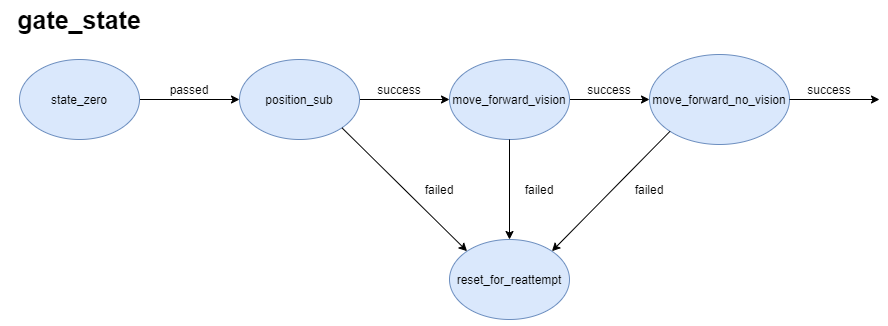

The diagram above was exported from draw.io. Its source (the exported page's mxGraphModel, read from the mxfile embedded in the PNG):
<mxGraphModel dx="1038" dy="548" grid="1" gridSize="10" guides="1" tooltips="1" connect="1" arrows="1" fold="1" page="1" pageScale="1" pageWidth="850" pageHeight="1100" math="0" shadow="0">
  <root>
    <mxCell id="0" />
    <mxCell id="1" parent="0" />
    <mxCell id="-JYJSCJ59kDx7XVxSdMY-14" style="edgeStyle=orthogonalEdgeStyle;rounded=0;orthogonalLoop=1;jettySize=auto;html=1;exitX=1;exitY=0.5;exitDx=0;exitDy=0;entryX=0;entryY=0.5;entryDx=0;entryDy=0;" parent="1" source="-JYJSCJ59kDx7XVxSdMY-1" target="-JYJSCJ59kDx7XVxSdMY-3" edge="1">
      <mxGeometry relative="1" as="geometry" />
    </mxCell>
    <mxCell id="-JYJSCJ59kDx7XVxSdMY-1" value="" style="ellipse;whiteSpace=wrap;html=1;fillColor=#dae8fc;strokeColor=#6c8ebf;" parent="1" vertex="1">
      <mxGeometry x="50" y="80" width="120" height="80" as="geometry" />
    </mxCell>
    <mxCell id="-JYJSCJ59kDx7XVxSdMY-2" value="state_zero" style="text;html=1;strokeColor=none;fillColor=none;align=center;verticalAlign=middle;whiteSpace=wrap;rounded=0;" parent="1" vertex="1">
      <mxGeometry x="90" y="110" width="40" height="20" as="geometry" />
    </mxCell>
    <mxCell id="-JYJSCJ59kDx7XVxSdMY-15" style="edgeStyle=orthogonalEdgeStyle;rounded=0;orthogonalLoop=1;jettySize=auto;html=1;exitX=1;exitY=0.5;exitDx=0;exitDy=0;entryX=0;entryY=0.5;entryDx=0;entryDy=0;" parent="1" source="-JYJSCJ59kDx7XVxSdMY-3" target="-JYJSCJ59kDx7XVxSdMY-5" edge="1">
      <mxGeometry relative="1" as="geometry" />
    </mxCell>
    <mxCell id="-JYJSCJ59kDx7XVxSdMY-3" value="" style="ellipse;whiteSpace=wrap;html=1;fillColor=#dae8fc;strokeColor=#6c8ebf;" parent="1" vertex="1">
      <mxGeometry x="270" y="80" width="120" height="80" as="geometry" />
    </mxCell>
    <mxCell id="-JYJSCJ59kDx7XVxSdMY-4" value="" style="ellipse;whiteSpace=wrap;html=1;fillColor=#dae8fc;strokeColor=#6c8ebf;" parent="1" vertex="1">
      <mxGeometry x="680" y="75" width="140" height="90" as="geometry" />
    </mxCell>
    <mxCell id="-JYJSCJ59kDx7XVxSdMY-16" style="edgeStyle=orthogonalEdgeStyle;rounded=0;orthogonalLoop=1;jettySize=auto;html=1;exitX=1;exitY=0.5;exitDx=0;exitDy=0;entryX=0;entryY=0.5;entryDx=0;entryDy=0;" parent="1" source="-JYJSCJ59kDx7XVxSdMY-5" target="-JYJSCJ59kDx7XVxSdMY-4" edge="1">
      <mxGeometry relative="1" as="geometry" />
    </mxCell>
    <mxCell id="-JYJSCJ59kDx7XVxSdMY-5" value="" style="ellipse;whiteSpace=wrap;html=1;fillColor=#dae8fc;strokeColor=#6c8ebf;" parent="1" vertex="1">
      <mxGeometry x="480" y="80" width="120" height="80" as="geometry" />
    </mxCell>
    <mxCell id="-JYJSCJ59kDx7XVxSdMY-6" value="position_sub" style="text;html=1;strokeColor=none;fillColor=none;align=center;verticalAlign=middle;whiteSpace=wrap;rounded=0;" parent="1" vertex="1">
      <mxGeometry x="310" y="110" width="40" height="20" as="geometry" />
    </mxCell>
    <mxCell id="-JYJSCJ59kDx7XVxSdMY-7" value="move_forward_vision" style="text;html=1;strokeColor=none;fillColor=none;align=center;verticalAlign=middle;whiteSpace=wrap;rounded=0;" parent="1" vertex="1">
      <mxGeometry x="520" y="110" width="40" height="20" as="geometry" />
    </mxCell>
    <mxCell id="-JYJSCJ59kDx7XVxSdMY-10" value="move_forward_no_vision" style="text;html=1;strokeColor=none;fillColor=none;align=center;verticalAlign=middle;whiteSpace=wrap;rounded=0;" parent="1" vertex="1">
      <mxGeometry x="730" y="110" width="40" height="20" as="geometry" />
    </mxCell>
    <mxCell id="-JYJSCJ59kDx7XVxSdMY-12" value="&lt;b&gt;&lt;font style=&quot;font-size: 25px&quot;&gt;gate_state&lt;/font&gt;&lt;/b&gt;" style="text;html=1;strokeColor=none;fillColor=none;align=center;verticalAlign=middle;whiteSpace=wrap;rounded=0;" parent="1" vertex="1">
      <mxGeometry x="30" y="20" width="160" height="40" as="geometry" />
    </mxCell>
    <mxCell id="-JYJSCJ59kDx7XVxSdMY-17" value="passed" style="text;html=1;strokeColor=none;fillColor=none;align=center;verticalAlign=middle;whiteSpace=wrap;rounded=0;" parent="1" vertex="1">
      <mxGeometry x="200" y="100" width="40" height="20" as="geometry" />
    </mxCell>
    <mxCell id="-JYJSCJ59kDx7XVxSdMY-18" value="success" style="text;html=1;strokeColor=none;fillColor=none;align=center;verticalAlign=middle;whiteSpace=wrap;rounded=0;" parent="1" vertex="1">
      <mxGeometry x="410" y="100" width="40" height="20" as="geometry" />
    </mxCell>
    <mxCell id="-JYJSCJ59kDx7XVxSdMY-19" value="success" style="text;html=1;strokeColor=none;fillColor=none;align=center;verticalAlign=middle;whiteSpace=wrap;rounded=0;" parent="1" vertex="1">
      <mxGeometry x="620" y="100" width="40" height="20" as="geometry" />
    </mxCell>
    <mxCell id="-JYJSCJ59kDx7XVxSdMY-20" value="" style="ellipse;whiteSpace=wrap;html=1;fillColor=#dae8fc;strokeColor=#6c8ebf;" parent="1" vertex="1">
      <mxGeometry x="100" y="480" width="120" height="80" as="geometry" />
    </mxCell>
    <mxCell id="-JYJSCJ59kDx7XVxSdMY-21" value="" style="ellipse;whiteSpace=wrap;html=1;fillColor=#dae8fc;strokeColor=#6c8ebf;" parent="1" vertex="1">
      <mxGeometry x="480" y="260" width="120" height="80" as="geometry" />
    </mxCell>
    <mxCell id="-JYJSCJ59kDx7XVxSdMY-22" value="reset_for_reattempt" style="text;html=1;strokeColor=none;fillColor=none;align=center;verticalAlign=middle;whiteSpace=wrap;rounded=0;" parent="1" vertex="1">
      <mxGeometry x="520" y="290" width="40" height="20" as="geometry" />
    </mxCell>
    <mxCell id="-JYJSCJ59kDx7XVxSdMY-23" value="" style="endArrow=classic;html=1;exitX=1;exitY=1;exitDx=0;exitDy=0;entryX=0;entryY=0;entryDx=0;entryDy=0;" parent="1" source="-JYJSCJ59kDx7XVxSdMY-3" target="-JYJSCJ59kDx7XVxSdMY-21" edge="1">
      <mxGeometry width="50" height="50" relative="1" as="geometry">
        <mxPoint x="400" y="300" as="sourcePoint" />
        <mxPoint x="450" y="250" as="targetPoint" />
      </mxGeometry>
    </mxCell>
    <mxCell id="-JYJSCJ59kDx7XVxSdMY-24" value="" style="endArrow=classic;html=1;exitX=0.5;exitY=1;exitDx=0;exitDy=0;entryX=0.5;entryY=0;entryDx=0;entryDy=0;" parent="1" source="-JYJSCJ59kDx7XVxSdMY-5" target="-JYJSCJ59kDx7XVxSdMY-21" edge="1">
      <mxGeometry width="50" height="50" relative="1" as="geometry">
        <mxPoint x="400" y="300" as="sourcePoint" />
        <mxPoint x="450" y="250" as="targetPoint" />
      </mxGeometry>
    </mxCell>
    <mxCell id="-JYJSCJ59kDx7XVxSdMY-25" value="" style="endArrow=classic;html=1;exitX=0;exitY=1;exitDx=0;exitDy=0;entryX=1;entryY=0;entryDx=0;entryDy=0;" parent="1" source="-JYJSCJ59kDx7XVxSdMY-4" target="-JYJSCJ59kDx7XVxSdMY-21" edge="1">
      <mxGeometry width="50" height="50" relative="1" as="geometry">
        <mxPoint x="400" y="300" as="sourcePoint" />
        <mxPoint x="450" y="250" as="targetPoint" />
      </mxGeometry>
    </mxCell>
    <mxCell id="-JYJSCJ59kDx7XVxSdMY-26" value="failed" style="text;html=1;strokeColor=none;fillColor=none;align=center;verticalAlign=middle;whiteSpace=wrap;rounded=0;" parent="1" vertex="1">
      <mxGeometry x="450" y="200" width="40" height="20" as="geometry" />
    </mxCell>
    <mxCell id="-JYJSCJ59kDx7XVxSdMY-27" value="failed" style="text;html=1;strokeColor=none;fillColor=none;align=center;verticalAlign=middle;whiteSpace=wrap;rounded=0;" parent="1" vertex="1">
      <mxGeometry x="660" y="200" width="40" height="20" as="geometry" />
    </mxCell>
    <mxCell id="-JYJSCJ59kDx7XVxSdMY-28" value="failed" style="text;html=1;strokeColor=none;fillColor=none;align=center;verticalAlign=middle;whiteSpace=wrap;rounded=0;" parent="1" vertex="1">
      <mxGeometry x="550" y="200" width="40" height="20" as="geometry" />
    </mxCell>
    <mxCell id="-JYJSCJ59kDx7XVxSdMY-32" value="&lt;b&gt;&lt;font style=&quot;font-size: 25px&quot;&gt;utilities&lt;/font&gt;&lt;/b&gt;" style="text;html=1;strokeColor=none;fillColor=none;align=center;verticalAlign=middle;whiteSpace=wrap;rounded=0;" parent="1" vertex="1">
      <mxGeometry x="70" y="430" width="160" height="40" as="geometry" />
    </mxCell>
    <mxCell id="-JYJSCJ59kDx7XVxSdMY-34" value="reset_for_reattempt" style="text;html=1;strokeColor=none;fillColor=none;align=center;verticalAlign=middle;whiteSpace=wrap;rounded=0;" parent="1" vertex="1">
      <mxGeometry x="140" y="510" width="40" height="20" as="geometry" />
    </mxCell>
    <mxCell id="-JYJSCJ59kDx7XVxSdMY-35" value="" style="endArrow=classic;html=1;exitX=1;exitY=0.5;exitDx=0;exitDy=0;entryX=0;entryY=0.5;entryDx=0;entryDy=0;" parent="1" source="-JYJSCJ59kDx7XVxSdMY-20" target="-JYJSCJ59kDx7XVxSdMY-36" edge="1">
      <mxGeometry width="50" height="50" relative="1" as="geometry">
        <mxPoint x="400" y="500" as="sourcePoint" />
        <mxPoint x="290" y="520" as="targetPoint" />
      </mxGeometry>
    </mxCell>
    <mxCell id="-JYJSCJ59kDx7XVxSdMY-36" value="" style="ellipse;whiteSpace=wrap;html=1;fillColor=#dae8fc;strokeColor=#6c8ebf;" parent="1" vertex="1">
      <mxGeometry x="300" y="480" width="120" height="80" as="geometry" />
    </mxCell>
    <mxCell id="-JYJSCJ59kDx7XVxSdMY-37" value="lost_target" style="text;html=1;strokeColor=none;fillColor=none;align=center;verticalAlign=middle;whiteSpace=wrap;rounded=0;" parent="1" vertex="1">
      <mxGeometry x="340" y="510" width="40" height="20" as="geometry" />
    </mxCell>
    <mxCell id="-JYJSCJ59kDx7XVxSdMY-39" style="edgeStyle=orthogonalEdgeStyle;rounded=0;orthogonalLoop=1;jettySize=auto;html=1;exitX=1;exitY=0.5;exitDx=0;exitDy=0;entryX=0;entryY=0.5;entryDx=0;entryDy=0;" parent="1" source="-JYJSCJ59kDx7XVxSdMY-4" edge="1">
      <mxGeometry relative="1" as="geometry">
        <mxPoint x="830" y="120" as="sourcePoint" />
        <mxPoint x="910" y="120" as="targetPoint" />
      </mxGeometry>
    </mxCell>
    <mxCell id="-JYJSCJ59kDx7XVxSdMY-40" value="success" style="text;html=1;strokeColor=none;fillColor=none;align=center;verticalAlign=middle;whiteSpace=wrap;rounded=0;" parent="1" vertex="1">
      <mxGeometry x="840" y="100" width="40" height="20" as="geometry" />
    </mxCell>
    <mxCell id="-JYJSCJ59kDx7XVxSdMY-41" value="lost_target" style="text;html=1;strokeColor=none;fillColor=none;align=center;verticalAlign=middle;whiteSpace=wrap;rounded=0;" parent="1" vertex="1">
      <mxGeometry x="240" y="500" width="40" height="20" as="geometry" />
    </mxCell>
    <mxCell id="-JYJSCJ59kDx7XVxSdMY-42" value="" style="endArrow=classic;html=1;exitX=0.5;exitY=1;exitDx=0;exitDy=0;" parent="1" source="-JYJSCJ59kDx7XVxSdMY-20" edge="1">
      <mxGeometry width="50" height="50" relative="1" as="geometry">
        <mxPoint x="500" y="700" as="sourcePoint" />
        <mxPoint x="160" y="620" as="targetPoint" />
      </mxGeometry>
    </mxCell>
    <mxCell id="-JYJSCJ59kDx7XVxSdMY-43" value="complete" style="text;html=1;strokeColor=none;fillColor=none;align=center;verticalAlign=middle;whiteSpace=wrap;rounded=0;" parent="1" vertex="1">
      <mxGeometry x="110" y="580" width="40" height="20" as="geometry" />
    </mxCell>
    <mxCell id="-JYJSCJ59kDx7XVxSdMY-44" value="" style="endArrow=classic;html=1;exitX=0.5;exitY=1;exitDx=0;exitDy=0;" parent="1" source="-JYJSCJ59kDx7XVxSdMY-36" edge="1">
      <mxGeometry width="50" height="50" relative="1" as="geometry">
        <mxPoint x="500" y="700" as="sourcePoint" />
        <mxPoint x="360" y="620" as="targetPoint" />
      </mxGeometry>
    </mxCell>
    <mxCell id="-JYJSCJ59kDx7XVxSdMY-45" value="" style="endArrow=classic;html=1;exitX=1;exitY=0.5;exitDx=0;exitDy=0;" parent="1" source="-JYJSCJ59kDx7XVxSdMY-36" edge="1">
      <mxGeometry width="50" height="50" relative="1" as="geometry">
        <mxPoint x="500" y="700" as="sourcePoint" />
        <mxPoint x="480" y="520" as="targetPoint" />
      </mxGeometry>
    </mxCell>
    <mxCell id="-JYJSCJ59kDx7XVxSdMY-47" value="timeout" style="text;html=1;strokeColor=none;fillColor=none;align=center;verticalAlign=middle;whiteSpace=wrap;rounded=0;" parent="1" vertex="1">
      <mxGeometry x="430" y="500" width="40" height="20" as="geometry" />
    </mxCell>
    <mxCell id="-JYJSCJ59kDx7XVxSdMY-48" value="target_found" style="text;html=1;strokeColor=none;fillColor=none;align=center;verticalAlign=middle;whiteSpace=wrap;rounded=0;" parent="1" vertex="1">
      <mxGeometry x="300" y="580" width="40" height="20" as="geometry" />
    </mxCell>
  </root>
</mxGraphModel>